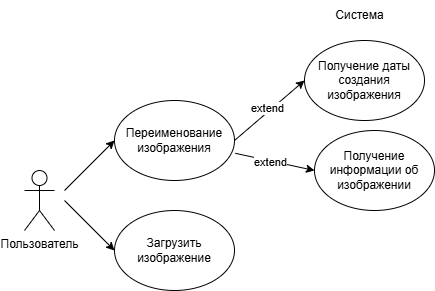

The diagram above was exported from draw.io. Its source (the exported page's mxGraphModel, read from the mxfile embedded in the PNG):
<mxGraphModel dx="1042" dy="575" grid="1" gridSize="10" guides="1" tooltips="1" connect="1" arrows="1" fold="1" page="1" pageScale="1" pageWidth="827" pageHeight="1169" math="0" shadow="0">
  <root>
    <mxCell id="0" />
    <mxCell id="1" parent="0" />
    <mxCell id="ylw_GoJ-MfTMgH35XLoM-1" value="Пользователь" style="shape=umlActor;verticalLabelPosition=bottom;verticalAlign=top;html=1;outlineConnect=0;" vertex="1" parent="1">
      <mxGeometry x="40" y="260" width="30" height="60" as="geometry" />
    </mxCell>
    <mxCell id="ylw_GoJ-MfTMgH35XLoM-2" value="Загрузить изображение" style="ellipse;whiteSpace=wrap;html=1;" vertex="1" parent="1">
      <mxGeometry x="130" y="300" width="120" height="80" as="geometry" />
    </mxCell>
    <mxCell id="ylw_GoJ-MfTMgH35XLoM-3" value="Получение информации об изображении" style="ellipse;whiteSpace=wrap;html=1;" vertex="1" parent="1">
      <mxGeometry x="330" y="220" width="120" height="80" as="geometry" />
    </mxCell>
    <mxCell id="ylw_GoJ-MfTMgH35XLoM-4" value="Получение даты создания изображения" style="ellipse;whiteSpace=wrap;html=1;" vertex="1" parent="1">
      <mxGeometry x="320" y="130" width="120" height="80" as="geometry" />
    </mxCell>
    <mxCell id="ylw_GoJ-MfTMgH35XLoM-5" value="Переименование изображения" style="ellipse;whiteSpace=wrap;html=1;" vertex="1" parent="1">
      <mxGeometry x="130" y="190" width="120" height="80" as="geometry" />
    </mxCell>
    <mxCell id="ylw_GoJ-MfTMgH35XLoM-6" value="" style="endArrow=classic;html=1;rounded=0;entryX=0;entryY=0.5;entryDx=0;entryDy=0;" edge="1" parent="1" target="ylw_GoJ-MfTMgH35XLoM-2">
      <mxGeometry width="50" height="50" relative="1" as="geometry">
        <mxPoint x="80" y="290" as="sourcePoint" />
        <mxPoint x="130" y="240" as="targetPoint" />
      </mxGeometry>
    </mxCell>
    <mxCell id="ylw_GoJ-MfTMgH35XLoM-7" value="" style="endArrow=classic;html=1;rounded=0;entryX=0;entryY=0.5;entryDx=0;entryDy=0;exitX=1.007;exitY=0.66;exitDx=0;exitDy=0;exitPerimeter=0;" edge="1" parent="1" source="ylw_GoJ-MfTMgH35XLoM-5" target="ylw_GoJ-MfTMgH35XLoM-3">
      <mxGeometry width="50" height="50" relative="1" as="geometry">
        <mxPoint x="270" y="250" as="sourcePoint" />
        <mxPoint x="290" y="240" as="targetPoint" />
      </mxGeometry>
    </mxCell>
    <mxCell id="ylw_GoJ-MfTMgH35XLoM-12" value="extend" style="edgeLabel;html=1;align=center;verticalAlign=middle;resizable=0;points=[];" vertex="1" connectable="0" parent="ylw_GoJ-MfTMgH35XLoM-7">
      <mxGeometry x="-0.1034" y="-1" relative="1" as="geometry">
        <mxPoint as="offset" />
      </mxGeometry>
    </mxCell>
    <mxCell id="ylw_GoJ-MfTMgH35XLoM-8" value="" style="endArrow=classic;html=1;rounded=0;entryX=0;entryY=0.5;entryDx=0;entryDy=0;" edge="1" parent="1" target="ylw_GoJ-MfTMgH35XLoM-5">
      <mxGeometry width="50" height="50" relative="1" as="geometry">
        <mxPoint x="80" y="280" as="sourcePoint" />
        <mxPoint x="130" y="230" as="targetPoint" />
      </mxGeometry>
    </mxCell>
    <mxCell id="ylw_GoJ-MfTMgH35XLoM-9" value="" style="endArrow=classic;html=1;rounded=0;" edge="1" parent="1">
      <mxGeometry width="50" height="50" relative="1" as="geometry">
        <mxPoint x="250" y="230" as="sourcePoint" />
        <mxPoint x="320" y="170" as="targetPoint" />
      </mxGeometry>
    </mxCell>
    <mxCell id="ylw_GoJ-MfTMgH35XLoM-11" value="extend" style="edgeLabel;html=1;align=center;verticalAlign=middle;resizable=0;points=[];" vertex="1" connectable="0" parent="ylw_GoJ-MfTMgH35XLoM-9">
      <mxGeometry x="-0.0056" y="3" relative="1" as="geometry">
        <mxPoint as="offset" />
      </mxGeometry>
    </mxCell>
    <mxCell id="MKkTqlZoI5IHj2hzuRWK-1" value="Система" style="text;html=1;align=center;verticalAlign=middle;resizable=0;points=[];autosize=1;strokeColor=none;fillColor=none;" vertex="1" parent="1">
      <mxGeometry x="340" y="90" width="70" height="30" as="geometry" />
    </mxCell>
  </root>
</mxGraphModel>